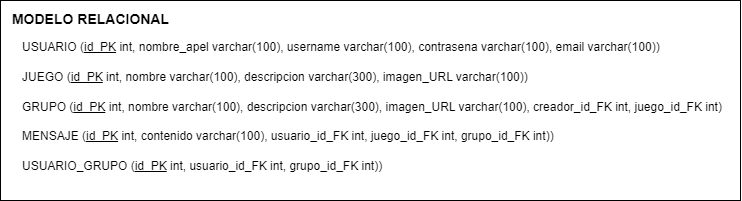

The diagram above was exported from draw.io. Its source (the exported page's mxGraphModel, read from the mxfile embedded in the PNG):
<mxGraphModel dx="2555" dy="963" grid="1" gridSize="10" guides="1" tooltips="1" connect="1" arrows="1" fold="1" page="1" pageScale="1" pageWidth="827" pageHeight="1169" math="0" shadow="0">
  <root>
    <mxCell id="0" />
    <mxCell id="1" parent="0" />
    <mxCell id="2" value="" style="group;fontSize=14;" vertex="1" connectable="0" parent="1">
      <mxGeometry x="-139" y="1100" width="740" height="200" as="geometry" />
    </mxCell>
    <mxCell id="3" value="" style="rounded=0;whiteSpace=wrap;html=1;" vertex="1" parent="2">
      <mxGeometry width="740" height="200" as="geometry" />
    </mxCell>
    <mxCell id="4" value="&lt;b style=&quot;font-size: 14px;&quot;&gt;MODELO RELACIONAL&lt;/b&gt;" style="text;html=1;align=center;verticalAlign=middle;resizable=0;points=[];autosize=1;strokeColor=none;fillColor=none;fontSize=14;" vertex="1" parent="2">
      <mxGeometry y="3.8666666666666663" width="180" height="30" as="geometry" />
    </mxCell>
    <mxCell id="5" value="USUARIO (&lt;u&gt;id_PK&lt;/u&gt;&amp;nbsp;int, nombre_apel varchar(100), username&amp;nbsp;varchar(100), contrasena&amp;nbsp;varchar(100), email&amp;nbsp;varchar(100))" style="text;html=1;align=left;verticalAlign=middle;resizable=0;points=[];autosize=1;strokeColor=none;fillColor=none;spacing=2;horizontal=1;" vertex="1" parent="2">
      <mxGeometry x="19.706666666666667" y="32.43333333333333" width="660" height="30" as="geometry" />
    </mxCell>
    <mxCell id="6" value="JUEGO (&lt;u style=&quot;border-color: var(--border-color);&quot;&gt;id_PK&lt;/u&gt;&amp;nbsp;int, nombre&amp;nbsp;varchar(100), descripcion&amp;nbsp;varchar(300), imagen_URL&amp;nbsp;varchar(100))&lt;br&gt;" style="text;html=1;align=left;verticalAlign=middle;resizable=0;points=[];autosize=1;strokeColor=none;fillColor=none;spacing=2;horizontal=1;" vertex="1" parent="2">
      <mxGeometry x="19.706666666666667" y="62.43333333333334" width="530" height="30" as="geometry" />
    </mxCell>
    <mxCell id="7" value="GRUPO (&lt;u style=&quot;border-color: var(--border-color);&quot;&gt;id_PK&lt;/u&gt;&amp;nbsp;int, nombre&amp;nbsp;varchar(100), descripcion&amp;nbsp;varchar(300), imagen_URL&amp;nbsp;varchar(100), creador_id_FK int, juego_id_FK int)" style="text;html=1;align=left;verticalAlign=middle;resizable=0;points=[];autosize=1;strokeColor=none;fillColor=none;spacing=2;horizontal=1;" vertex="1" parent="2">
      <mxGeometry x="19.706666666666667" y="92.43333333333334" width="720" height="30" as="geometry" />
    </mxCell>
    <mxCell id="8" value="MENSAJE (&lt;u style=&quot;border-color: var(--border-color);&quot;&gt;id_PK&lt;/u&gt;&amp;nbsp;int, contenido varchar(100), usuario_id_FK int, juego_id_FK int, grupo_id_FK int))" style="text;html=1;align=left;verticalAlign=middle;resizable=0;points=[];autosize=1;strokeColor=none;fillColor=none;spacing=2;horizontal=1;" vertex="1" parent="2">
      <mxGeometry x="19.706666666666667" y="121.43333333333334" width="560" height="30" as="geometry" />
    </mxCell>
    <mxCell id="9" value="USUARIO_GRUPO (&lt;u style=&quot;border-color: var(--border-color);&quot;&gt;id_PK&lt;/u&gt;&amp;nbsp;int, usuario_id_FK int, grupo_id_FK int))" style="text;html=1;align=left;verticalAlign=middle;resizable=0;points=[];autosize=1;strokeColor=none;fillColor=none;spacing=2;horizontal=1;" vertex="1" parent="2">
      <mxGeometry x="19.706666666666667" y="151.4333333333333" width="380" height="30" as="geometry" />
    </mxCell>
  </root>
</mxGraphModel>